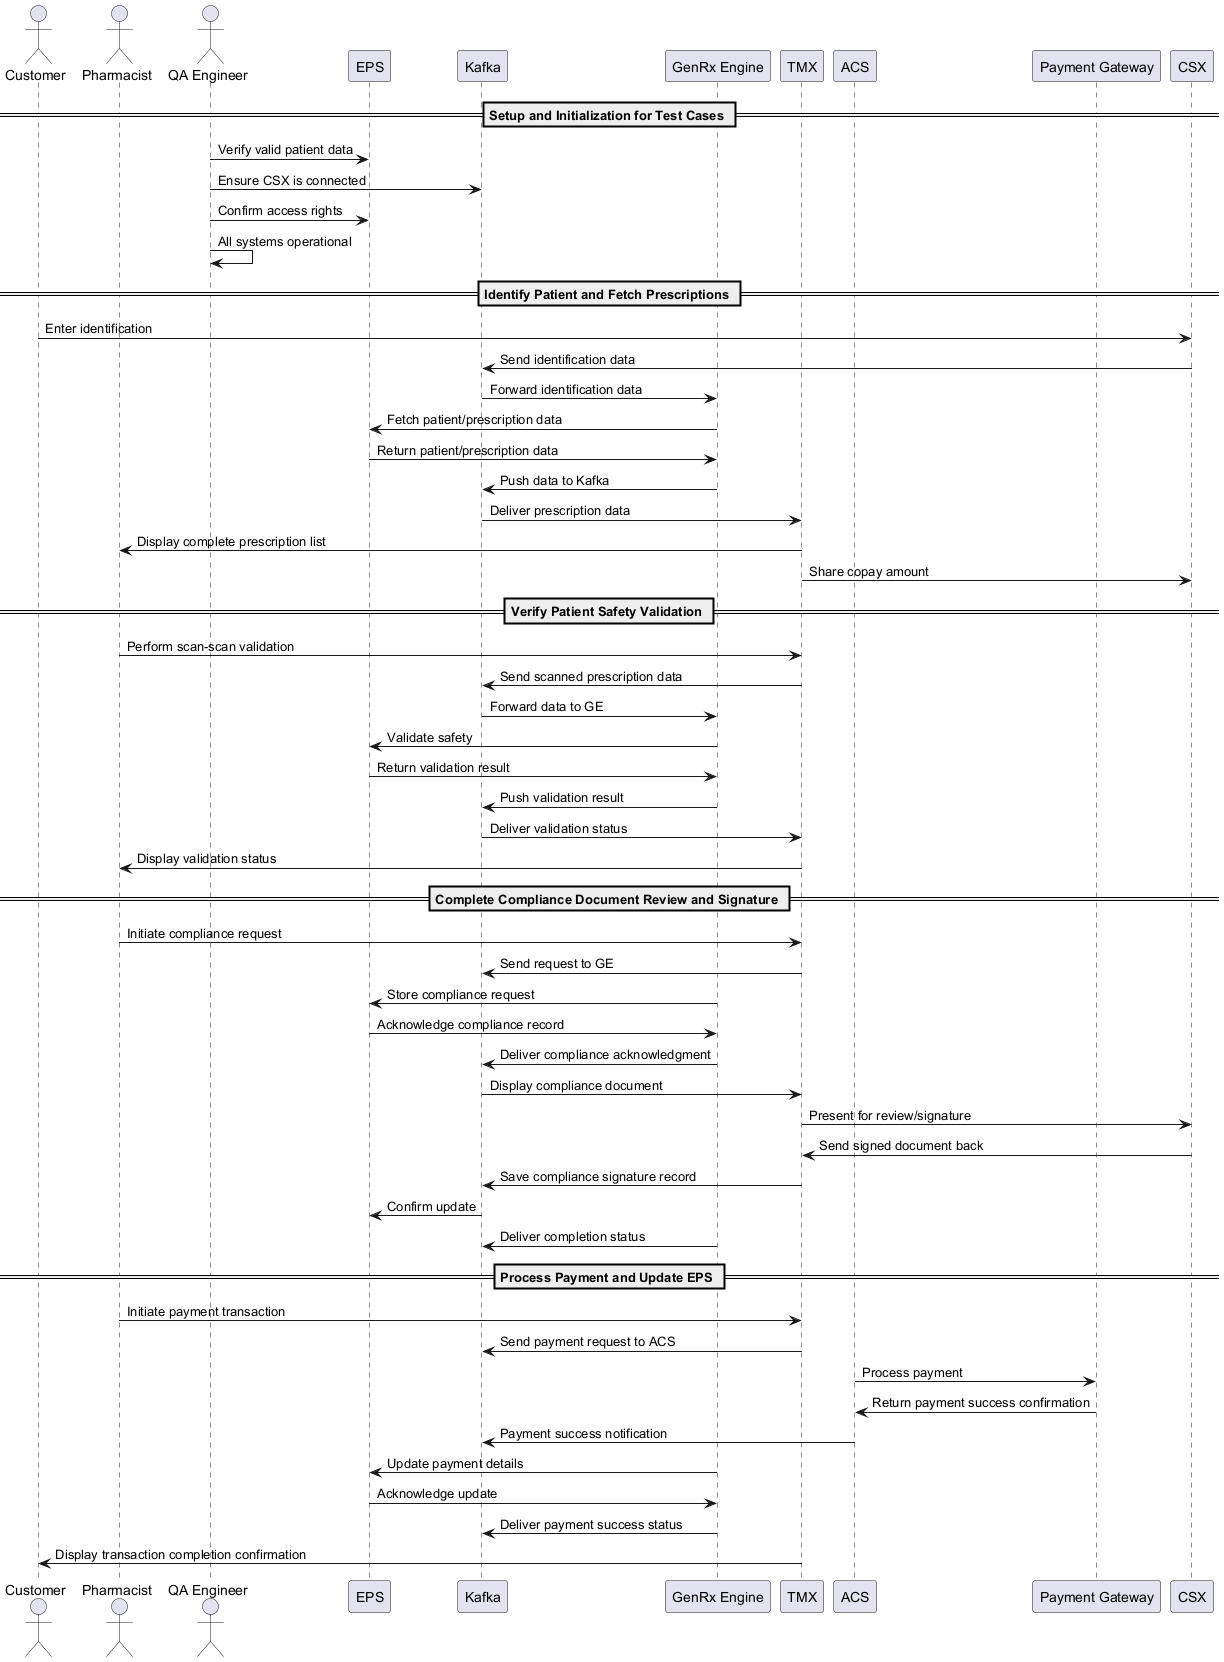

The diagram above was rendered by PlantUML. Its source (embedded in the PNG):
@startuml
actor Customer
actor Pharmacist
actor "QA Engineer" as QA
participant "EPS" as eps
participant "Kafka" as kafka
participant "GenRx Engine" as ge
participant "TMX" as tmx
participant "ACS" as acs
participant "Payment Gateway" as pg
participant "CSX" as csx

== Setup and Initialization for Test Cases ==
QA -> eps : Verify valid patient data
QA -> kafka : Ensure CSX is connected
QA -> eps : Confirm access rights
QA -> QA : All systems operational

== Identify Patient and Fetch Prescriptions ==
Customer -> csx : Enter identification
csx -> kafka : Send identification data
kafka -> ge : Forward identification data
ge -> eps : Fetch patient/prescription data
eps -> ge : Return patient/prescription data
ge -> kafka : Push data to Kafka
kafka -> tmx : Deliver prescription data
tmx -> Pharmacist : Display complete prescription list
tmx -> csx : Share copay amount

== Verify Patient Safety Validation ==
Pharmacist -> tmx : Perform scan-scan validation
tmx -> kafka : Send scanned prescription data
kafka -> ge : Forward data to GE
ge -> eps : Validate safety
eps -> ge : Return validation result
ge -> kafka : Push validation result
kafka -> tmx : Deliver validation status
tmx -> Pharmacist : Display validation status

== Complete Compliance Document Review and Signature ==
Pharmacist -> tmx : Initiate compliance request
tmx -> kafka : Send request to GE
ge -> eps : Store compliance request
eps -> ge : Acknowledge compliance record
ge -> kafka : Deliver compliance acknowledgment
kafka -> tmx : Display compliance document
tmx -> csx : Present for review/signature
csx -> tmx : Send signed document back
tmx -> kafka : Save compliance signature record
kafka -> eps : Confirm update
ge -> kafka : Deliver completion status

== Process Payment and Update EPS ==
Pharmacist -> tmx : Initiate payment transaction
tmx -> kafka : Send payment request to ACS
acs -> pg : Process payment
pg -> acs : Return payment success confirmation
acs -> kafka : Payment success notification
ge -> eps : Update payment details
eps -> ge : Acknowledge update
ge -> kafka : Deliver payment success status
tmx -> Customer : Display transaction completion confirmation

@enduml